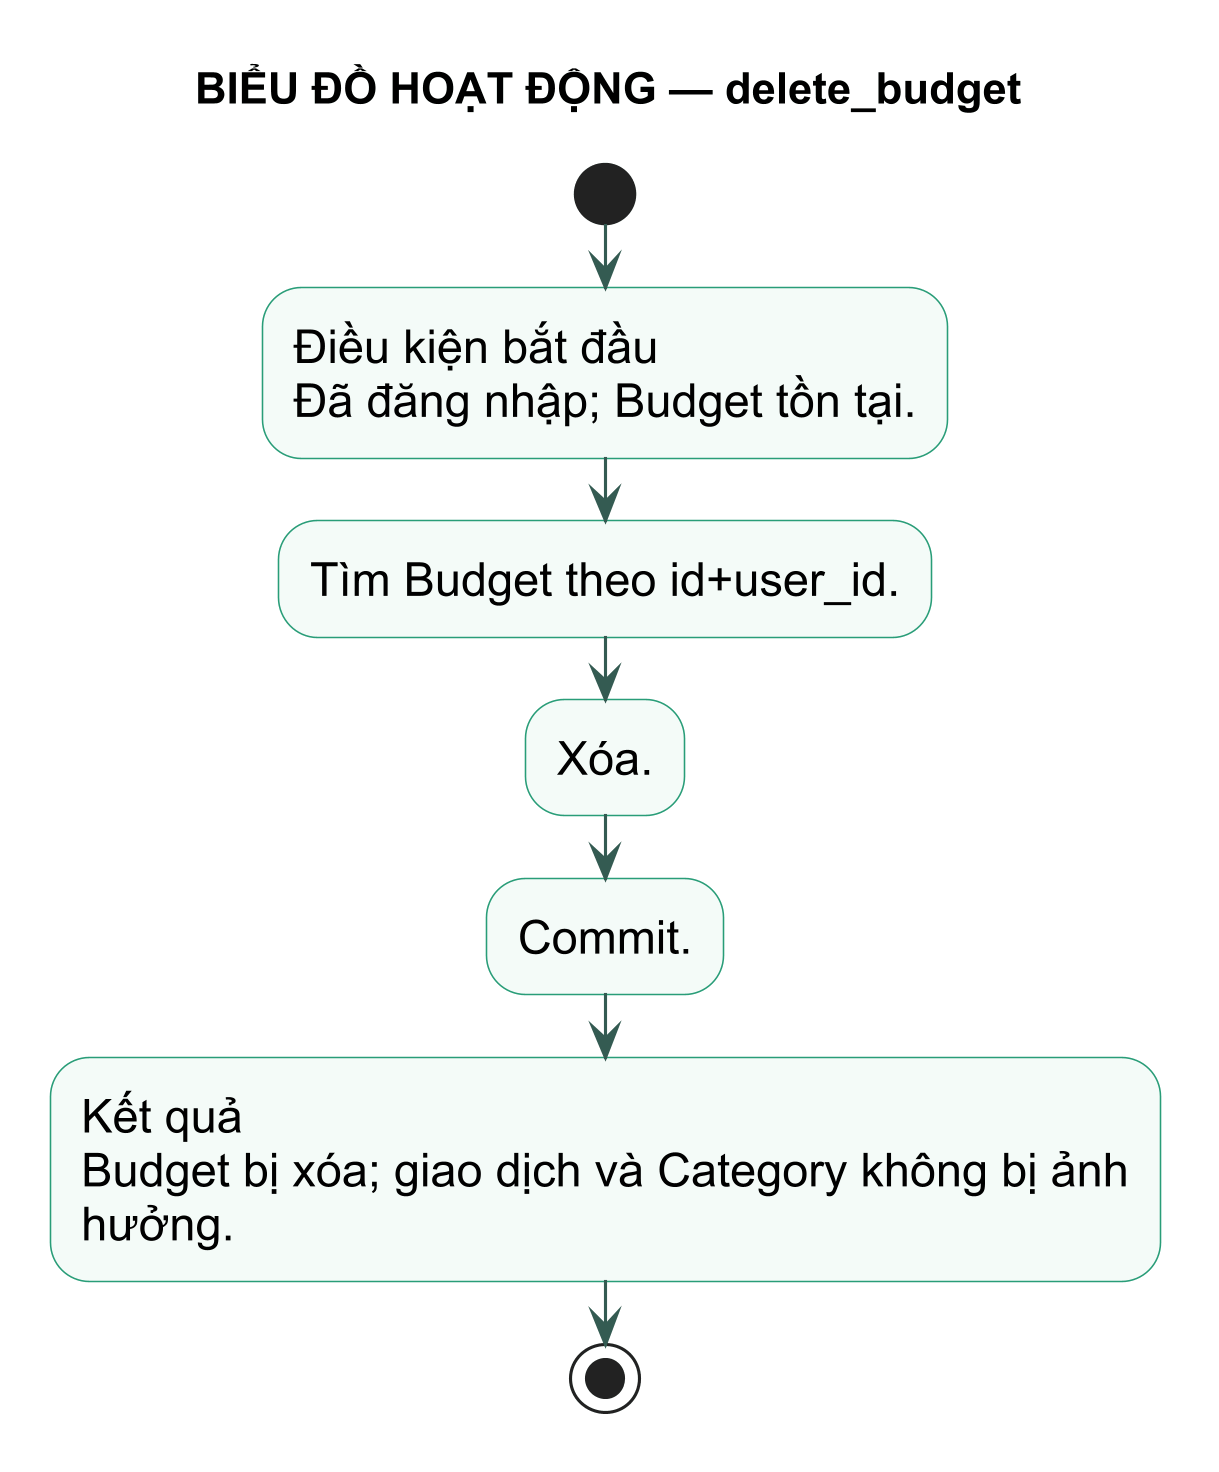

The diagram above was rendered by PlantUML. Its source (embedded in the PNG):
@startuml
title BIỂU ĐỒ HOẠT ĐỘNG — delete_budget
skinparam backgroundColor white
skinparam defaultFontName Arial
skinparam defaultFontSize 15
skinparam dpi 300
skinparam shadowing false
skinparam activity {
  BackgroundColor #F4FBF8
  BorderColor #299D78
  ArrowColor #345B52
}
start
:Điều kiện bắt đầu\nĐã đăng nhập; Budget tồn tại.; 
:Tìm Budget theo id+user_id.;
:Xóa.;
:Commit.;
:Kết quả\nBudget bị xóa; giao dịch và Category không bị ảnh\nhưởng.;
stop
@enduml